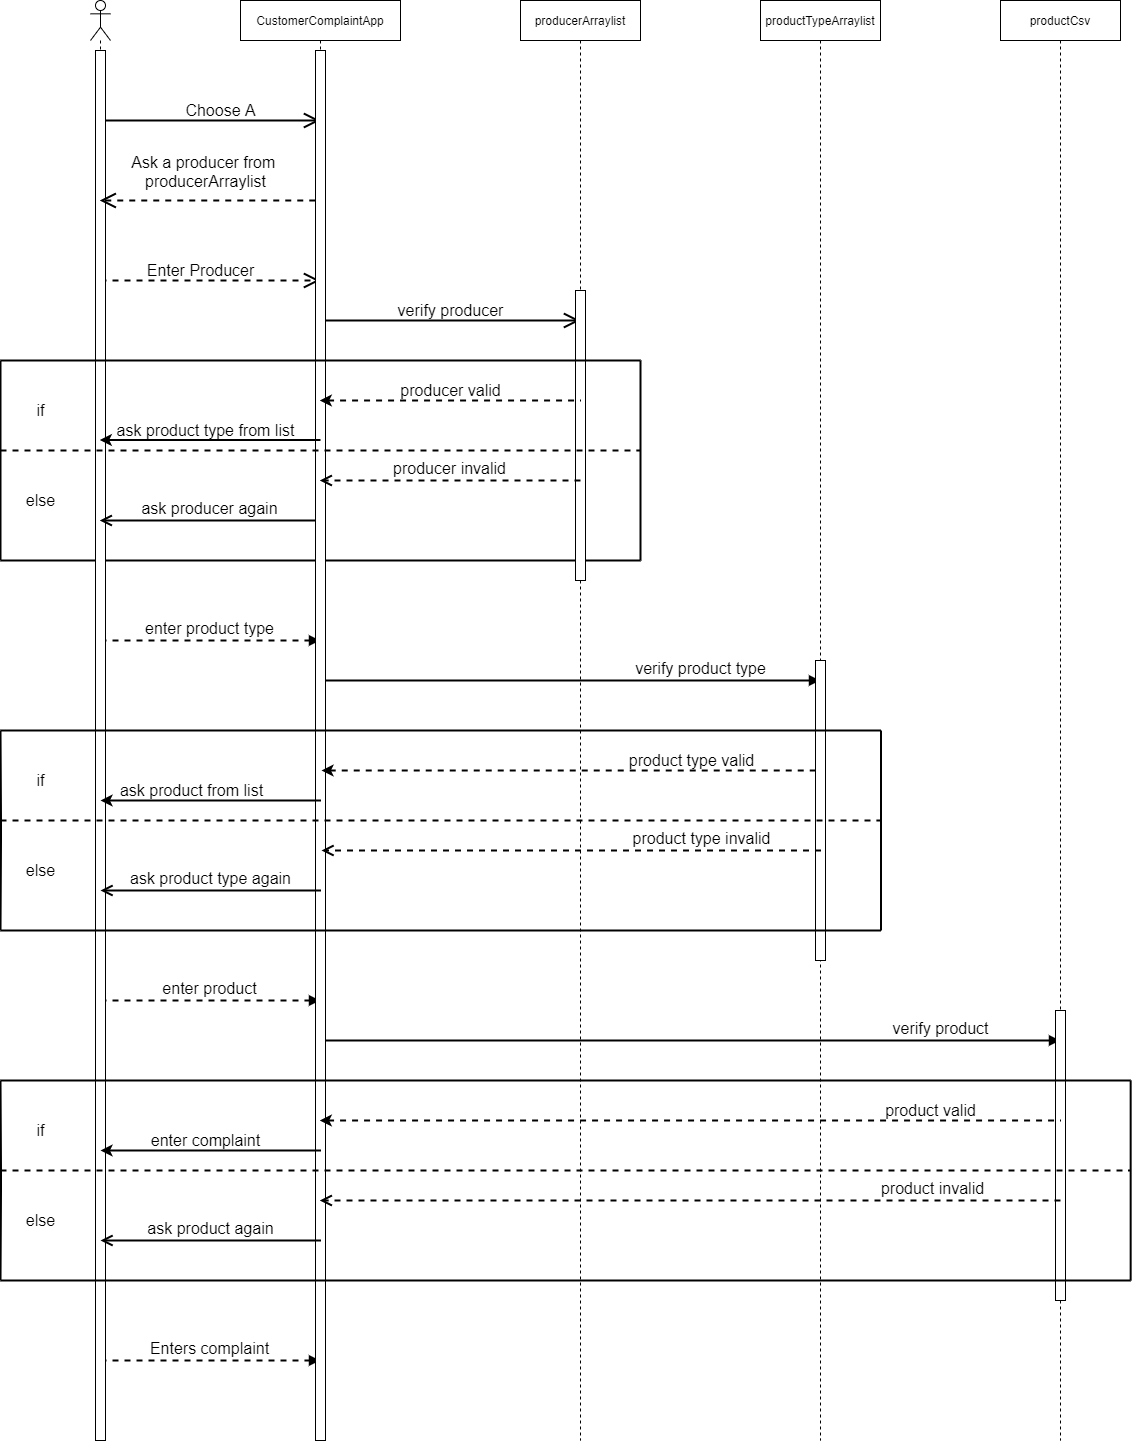

The diagram above was exported from draw.io. Its source (the exported page's mxGraphModel, read from the mxfile embedded in the PNG):
<mxGraphModel dx="1825" dy="809" grid="1" gridSize="10" guides="1" tooltips="1" connect="1" arrows="1" fold="1" page="0" pageScale="1" pageWidth="850" pageHeight="1100" math="0" shadow="0">
  <root>
    <mxCell id="0" />
    <mxCell id="1" parent="0" />
    <mxCell id="up4D27vhPngCKjMCxbR4-1" value="" style="shape=umlLifeline;participant=umlActor;perimeter=lifelinePerimeter;whiteSpace=wrap;html=1;container=1;collapsible=0;recursiveResize=0;verticalAlign=top;spacingTop=36;outlineConnect=0;" vertex="1" parent="1">
      <mxGeometry x="50" y="120" width="20" height="1440" as="geometry" />
    </mxCell>
    <mxCell id="up4D27vhPngCKjMCxbR4-9" value="" style="endArrow=open;endFill=1;endSize=12;html=1;fontSize=16;strokeWidth=2;" edge="1" parent="up4D27vhPngCKjMCxbR4-1" target="up4D27vhPngCKjMCxbR4-4">
      <mxGeometry width="160" relative="1" as="geometry">
        <mxPoint x="10" y="120" as="sourcePoint" />
        <mxPoint x="170" y="120" as="targetPoint" />
      </mxGeometry>
    </mxCell>
    <mxCell id="up4D27vhPngCKjMCxbR4-17" value="" style="endArrow=open;endFill=1;endSize=12;html=1;strokeWidth=2;fontSize=16;dashed=1;" edge="1" parent="up4D27vhPngCKjMCxbR4-1" target="up4D27vhPngCKjMCxbR4-4">
      <mxGeometry width="160" relative="1" as="geometry">
        <mxPoint x="10" y="280" as="sourcePoint" />
        <mxPoint x="170" y="280" as="targetPoint" />
      </mxGeometry>
    </mxCell>
    <mxCell id="up4D27vhPngCKjMCxbR4-40" value="" style="endArrow=none;html=1;strokeWidth=2;fontSize=16;" edge="1" parent="up4D27vhPngCKjMCxbR4-1">
      <mxGeometry width="50" height="50" relative="1" as="geometry">
        <mxPoint x="-90" y="560" as="sourcePoint" />
        <mxPoint x="550" y="560" as="targetPoint" />
      </mxGeometry>
    </mxCell>
    <mxCell id="up4D27vhPngCKjMCxbR4-45" value="enter product type" style="html=1;verticalAlign=bottom;endArrow=block;dashed=1;strokeWidth=2;fontSize=16;" edge="1" parent="up4D27vhPngCKjMCxbR4-1" target="up4D27vhPngCKjMCxbR4-4">
      <mxGeometry width="80" relative="1" as="geometry">
        <mxPoint x="10" y="640" as="sourcePoint" />
        <mxPoint x="90" y="640" as="targetPoint" />
      </mxGeometry>
    </mxCell>
    <mxCell id="up4D27vhPngCKjMCxbR4-61" value="enter product" style="html=1;verticalAlign=bottom;endArrow=block;strokeWidth=2;fontSize=16;dashed=1;" edge="1" parent="up4D27vhPngCKjMCxbR4-1" target="up4D27vhPngCKjMCxbR4-4">
      <mxGeometry width="80" relative="1" as="geometry">
        <mxPoint x="10" y="1000" as="sourcePoint" />
        <mxPoint x="90" y="1000" as="targetPoint" />
      </mxGeometry>
    </mxCell>
    <mxCell id="up4D27vhPngCKjMCxbR4-76" value="Enters complaint" style="html=1;verticalAlign=bottom;endArrow=block;strokeWidth=2;fontSize=16;dashed=1;" edge="1" parent="up4D27vhPngCKjMCxbR4-1" target="up4D27vhPngCKjMCxbR4-4">
      <mxGeometry width="80" relative="1" as="geometry">
        <mxPoint x="10" y="1360" as="sourcePoint" />
        <mxPoint x="90" y="1360" as="targetPoint" />
      </mxGeometry>
    </mxCell>
    <mxCell id="up4D27vhPngCKjMCxbR4-77" value="" style="html=1;points=[];perimeter=orthogonalPerimeter;fontSize=16;" vertex="1" parent="up4D27vhPngCKjMCxbR4-1">
      <mxGeometry x="5" y="50" width="10" height="1390" as="geometry" />
    </mxCell>
    <mxCell id="up4D27vhPngCKjMCxbR4-4" value="&lt;span&gt;CustomerComplaintApp&lt;/span&gt;" style="shape=umlLifeline;perimeter=lifelinePerimeter;whiteSpace=wrap;html=1;container=1;collapsible=0;recursiveResize=0;outlineConnect=0;" vertex="1" parent="1">
      <mxGeometry x="200" y="120" width="160" height="1440" as="geometry" />
    </mxCell>
    <mxCell id="up4D27vhPngCKjMCxbR4-19" value="" style="endArrow=open;endFill=1;endSize=12;html=1;strokeWidth=2;fontSize=16;" edge="1" parent="up4D27vhPngCKjMCxbR4-4" target="up4D27vhPngCKjMCxbR4-6">
      <mxGeometry width="160" relative="1" as="geometry">
        <mxPoint x="80" y="320" as="sourcePoint" />
        <mxPoint x="240" y="320" as="targetPoint" />
      </mxGeometry>
    </mxCell>
    <mxCell id="up4D27vhPngCKjMCxbR4-33" value="ask producer again" style="html=1;verticalAlign=bottom;endArrow=open;endSize=8;strokeWidth=2;fontSize=16;" edge="1" parent="up4D27vhPngCKjMCxbR4-4" target="up4D27vhPngCKjMCxbR4-1">
      <mxGeometry relative="1" as="geometry">
        <mxPoint x="80" y="520" as="sourcePoint" />
        <mxPoint y="520" as="targetPoint" />
      </mxGeometry>
    </mxCell>
    <mxCell id="up4D27vhPngCKjMCxbR4-46" value="verify product type" style="html=1;verticalAlign=bottom;endArrow=block;strokeWidth=2;fontSize=16;" edge="1" parent="up4D27vhPngCKjMCxbR4-4" target="up4D27vhPngCKjMCxbR4-7">
      <mxGeometry x="0.5215" width="80" relative="1" as="geometry">
        <mxPoint x="80" y="680" as="sourcePoint" />
        <mxPoint x="160" y="680" as="targetPoint" />
        <mxPoint as="offset" />
      </mxGeometry>
    </mxCell>
    <mxCell id="up4D27vhPngCKjMCxbR4-62" value="verify product" style="html=1;verticalAlign=bottom;endArrow=block;strokeWidth=2;fontSize=16;" edge="1" parent="up4D27vhPngCKjMCxbR4-4" target="up4D27vhPngCKjMCxbR4-5">
      <mxGeometry x="0.6768" width="80" relative="1" as="geometry">
        <mxPoint x="80" y="1040" as="sourcePoint" />
        <mxPoint x="160" y="1040" as="targetPoint" />
        <mxPoint as="offset" />
      </mxGeometry>
    </mxCell>
    <mxCell id="up4D27vhPngCKjMCxbR4-78" value="" style="html=1;points=[];perimeter=orthogonalPerimeter;fontSize=16;" vertex="1" parent="up4D27vhPngCKjMCxbR4-4">
      <mxGeometry x="75" y="50" width="10" height="1390" as="geometry" />
    </mxCell>
    <mxCell id="up4D27vhPngCKjMCxbR4-5" value="productCsv" style="shape=umlLifeline;perimeter=lifelinePerimeter;whiteSpace=wrap;html=1;container=1;collapsible=0;recursiveResize=0;outlineConnect=0;" vertex="1" parent="1">
      <mxGeometry x="960" y="120" width="120" height="1440" as="geometry" />
    </mxCell>
    <mxCell id="up4D27vhPngCKjMCxbR4-81" value="" style="html=1;points=[];perimeter=orthogonalPerimeter;fontSize=16;" vertex="1" parent="up4D27vhPngCKjMCxbR4-5">
      <mxGeometry x="55" y="1010" width="10" height="290" as="geometry" />
    </mxCell>
    <mxCell id="up4D27vhPngCKjMCxbR4-6" value="producerArraylist" style="shape=umlLifeline;perimeter=lifelinePerimeter;whiteSpace=wrap;html=1;container=1;collapsible=0;recursiveResize=0;outlineConnect=0;" vertex="1" parent="1">
      <mxGeometry x="480" y="120" width="120" height="1440" as="geometry" />
    </mxCell>
    <mxCell id="up4D27vhPngCKjMCxbR4-79" value="" style="html=1;points=[];perimeter=orthogonalPerimeter;fontSize=16;" vertex="1" parent="up4D27vhPngCKjMCxbR4-6">
      <mxGeometry x="55" y="290" width="10" height="290" as="geometry" />
    </mxCell>
    <mxCell id="up4D27vhPngCKjMCxbR4-7" value="productTypeArraylist" style="shape=umlLifeline;perimeter=lifelinePerimeter;whiteSpace=wrap;html=1;container=1;collapsible=0;recursiveResize=0;outlineConnect=0;" vertex="1" parent="1">
      <mxGeometry x="720" y="120" width="120" height="1440" as="geometry" />
    </mxCell>
    <mxCell id="up4D27vhPngCKjMCxbR4-80" value="" style="html=1;points=[];perimeter=orthogonalPerimeter;fontSize=16;" vertex="1" parent="up4D27vhPngCKjMCxbR4-7">
      <mxGeometry x="55" y="660" width="10" height="300" as="geometry" />
    </mxCell>
    <mxCell id="up4D27vhPngCKjMCxbR4-10" value="Choose A" style="text;html=1;align=center;verticalAlign=middle;resizable=0;points=[];autosize=1;fontSize=16;" vertex="1" parent="1">
      <mxGeometry x="140" y="220" width="80" height="20" as="geometry" />
    </mxCell>
    <mxCell id="up4D27vhPngCKjMCxbR4-15" value="" style="endArrow=open;endFill=1;endSize=12;html=1;fontSize=16;dashed=1;strokeWidth=2;" edge="1" parent="1" target="up4D27vhPngCKjMCxbR4-1">
      <mxGeometry width="160" relative="1" as="geometry">
        <mxPoint x="274.75" y="320" as="sourcePoint" />
        <mxPoint x="85.25" y="320" as="targetPoint" />
      </mxGeometry>
    </mxCell>
    <mxCell id="up4D27vhPngCKjMCxbR4-16" value="Ask a producer from &lt;br&gt;producerArraylist" style="edgeLabel;html=1;align=center;verticalAlign=middle;resizable=0;points=[];fontSize=16;" vertex="1" connectable="0" parent="up4D27vhPngCKjMCxbR4-15">
      <mxGeometry x="0.6651" y="2" relative="1" as="geometry">
        <mxPoint x="68.5" y="-32" as="offset" />
      </mxGeometry>
    </mxCell>
    <mxCell id="up4D27vhPngCKjMCxbR4-18" value="Enter Producer" style="text;html=1;align=center;verticalAlign=middle;resizable=0;points=[];autosize=1;fontSize=16;" vertex="1" parent="1">
      <mxGeometry x="100" y="380" width="120" height="20" as="geometry" />
    </mxCell>
    <mxCell id="up4D27vhPngCKjMCxbR4-21" value="verify producer" style="text;html=1;align=center;verticalAlign=middle;resizable=0;points=[];autosize=1;fontSize=16;" vertex="1" parent="1">
      <mxGeometry x="350" y="420" width="120" height="20" as="geometry" />
    </mxCell>
    <mxCell id="up4D27vhPngCKjMCxbR4-25" value="" style="endArrow=none;endFill=0;endSize=12;html=1;strokeWidth=2;fontSize=16;startArrow=classic;startFill=1;dashed=1;" edge="1" parent="1" source="up4D27vhPngCKjMCxbR4-4">
      <mxGeometry width="160" relative="1" as="geometry">
        <mxPoint x="380" y="520" as="sourcePoint" />
        <mxPoint x="540" y="520" as="targetPoint" />
      </mxGeometry>
    </mxCell>
    <mxCell id="up4D27vhPngCKjMCxbR4-27" value="producer valid" style="text;html=1;align=center;verticalAlign=middle;resizable=0;points=[];autosize=1;fontSize=16;" vertex="1" parent="1">
      <mxGeometry x="350" y="500" width="120" height="20" as="geometry" />
    </mxCell>
    <mxCell id="up4D27vhPngCKjMCxbR4-28" value="" style="endArrow=none;endFill=0;endSize=12;html=1;strokeWidth=2;fontSize=16;startArrow=classic;startFill=1;" edge="1" parent="1" source="up4D27vhPngCKjMCxbR4-1">
      <mxGeometry width="160" relative="1" as="geometry">
        <mxPoint x="120" y="559.5" as="sourcePoint" />
        <mxPoint x="280" y="559.5" as="targetPoint" />
      </mxGeometry>
    </mxCell>
    <mxCell id="up4D27vhPngCKjMCxbR4-29" value="ask product type from list" style="text;html=1;align=center;verticalAlign=middle;resizable=0;points=[];autosize=1;fontSize=16;" vertex="1" parent="1">
      <mxGeometry x="70" y="540" width="190" height="20" as="geometry" />
    </mxCell>
    <mxCell id="up4D27vhPngCKjMCxbR4-32" value="producer invalid" style="html=1;verticalAlign=bottom;endArrow=open;dashed=1;endSize=8;strokeWidth=2;fontSize=16;" edge="1" parent="1" target="up4D27vhPngCKjMCxbR4-4">
      <mxGeometry relative="1" as="geometry">
        <mxPoint x="540" y="600" as="sourcePoint" />
        <mxPoint x="460" y="600" as="targetPoint" />
      </mxGeometry>
    </mxCell>
    <mxCell id="up4D27vhPngCKjMCxbR4-37" value="" style="endArrow=none;html=1;strokeWidth=2;fontSize=16;" edge="1" parent="1">
      <mxGeometry width="50" height="50" relative="1" as="geometry">
        <mxPoint x="-40" y="480" as="sourcePoint" />
        <mxPoint x="600" y="480" as="targetPoint" />
      </mxGeometry>
    </mxCell>
    <mxCell id="up4D27vhPngCKjMCxbR4-39" value="" style="endArrow=none;html=1;strokeWidth=2;fontSize=16;" edge="1" parent="1">
      <mxGeometry width="50" height="50" relative="1" as="geometry">
        <mxPoint x="600" y="680" as="sourcePoint" />
        <mxPoint x="600" y="480" as="targetPoint" />
      </mxGeometry>
    </mxCell>
    <mxCell id="up4D27vhPngCKjMCxbR4-41" value="" style="endArrow=none;html=1;strokeWidth=2;fontSize=16;" edge="1" parent="1">
      <mxGeometry width="50" height="50" relative="1" as="geometry">
        <mxPoint x="-40" y="680" as="sourcePoint" />
        <mxPoint x="-40" y="480" as="targetPoint" />
      </mxGeometry>
    </mxCell>
    <mxCell id="up4D27vhPngCKjMCxbR4-42" value="" style="endArrow=none;html=1;strokeWidth=2;fontSize=16;dashed=1;" edge="1" parent="1">
      <mxGeometry width="50" height="50" relative="1" as="geometry">
        <mxPoint x="-40" y="570" as="sourcePoint" />
        <mxPoint x="600" y="570" as="targetPoint" />
      </mxGeometry>
    </mxCell>
    <mxCell id="up4D27vhPngCKjMCxbR4-43" value="if" style="text;html=1;align=center;verticalAlign=middle;resizable=0;points=[];autosize=1;fontSize=16;" vertex="1" parent="1">
      <mxGeometry x="-10" y="520" width="20" height="20" as="geometry" />
    </mxCell>
    <mxCell id="up4D27vhPngCKjMCxbR4-44" value="else" style="text;html=1;align=center;verticalAlign=middle;resizable=0;points=[];autosize=1;fontSize=16;" vertex="1" parent="1">
      <mxGeometry x="-20" y="610" width="40" height="20" as="geometry" />
    </mxCell>
    <mxCell id="up4D27vhPngCKjMCxbR4-48" value="" style="endArrow=none;html=1;strokeWidth=2;fontSize=16;" edge="1" parent="1">
      <mxGeometry width="50" height="50" relative="1" as="geometry">
        <mxPoint x="-40" y="1050" as="sourcePoint" />
        <mxPoint x="840.5" y="1050" as="targetPoint" />
      </mxGeometry>
    </mxCell>
    <mxCell id="up4D27vhPngCKjMCxbR4-49" value="ask product type again" style="html=1;verticalAlign=bottom;endArrow=open;endSize=8;strokeWidth=2;fontSize=16;" edge="1" parent="1">
      <mxGeometry relative="1" as="geometry">
        <mxPoint x="280.5" y="1010" as="sourcePoint" />
        <mxPoint x="60" y="1010" as="targetPoint" />
      </mxGeometry>
    </mxCell>
    <mxCell id="up4D27vhPngCKjMCxbR4-50" value="" style="endArrow=none;endFill=0;endSize=12;html=1;strokeWidth=2;fontSize=16;startArrow=classic;startFill=1;dashed=1;" edge="1" parent="1">
      <mxGeometry width="160" relative="1" as="geometry">
        <mxPoint x="281" y="890" as="sourcePoint" />
        <mxPoint x="780.5" y="890" as="targetPoint" />
      </mxGeometry>
    </mxCell>
    <mxCell id="up4D27vhPngCKjMCxbR4-51" value="product type valid" style="text;html=1;align=center;verticalAlign=middle;resizable=0;points=[];autosize=1;fontSize=16;" vertex="1" parent="1">
      <mxGeometry x="580.5" y="870" width="140" height="20" as="geometry" />
    </mxCell>
    <mxCell id="up4D27vhPngCKjMCxbR4-52" value="" style="endArrow=none;endFill=0;endSize=12;html=1;strokeWidth=2;fontSize=16;startArrow=classic;startFill=1;" edge="1" parent="1">
      <mxGeometry width="160" relative="1" as="geometry">
        <mxPoint x="60" y="920" as="sourcePoint" />
        <mxPoint x="280.5" y="920" as="targetPoint" />
      </mxGeometry>
    </mxCell>
    <mxCell id="up4D27vhPngCKjMCxbR4-53" value="ask product from list" style="text;html=1;align=center;verticalAlign=middle;resizable=0;points=[];autosize=1;fontSize=16;" vertex="1" parent="1">
      <mxGeometry x="70.5" y="900" width="160" height="20" as="geometry" />
    </mxCell>
    <mxCell id="up4D27vhPngCKjMCxbR4-54" value="product type invalid" style="html=1;verticalAlign=bottom;endArrow=open;dashed=1;endSize=8;strokeWidth=2;fontSize=16;" edge="1" parent="1">
      <mxGeometry x="-0.5175" relative="1" as="geometry">
        <mxPoint x="780.5" y="970" as="sourcePoint" />
        <mxPoint x="281" y="970" as="targetPoint" />
        <mxPoint x="1" as="offset" />
      </mxGeometry>
    </mxCell>
    <mxCell id="up4D27vhPngCKjMCxbR4-55" value="" style="endArrow=none;html=1;strokeWidth=2;fontSize=16;" edge="1" parent="1">
      <mxGeometry width="50" height="50" relative="1" as="geometry">
        <mxPoint x="-40" y="850" as="sourcePoint" />
        <mxPoint x="840.5" y="850" as="targetPoint" />
      </mxGeometry>
    </mxCell>
    <mxCell id="up4D27vhPngCKjMCxbR4-56" value="" style="endArrow=none;html=1;strokeWidth=2;fontSize=16;" edge="1" parent="1">
      <mxGeometry width="50" height="50" relative="1" as="geometry">
        <mxPoint x="840.5" y="1050" as="sourcePoint" />
        <mxPoint x="840.5" y="850" as="targetPoint" />
      </mxGeometry>
    </mxCell>
    <mxCell id="up4D27vhPngCKjMCxbR4-57" value="" style="endArrow=none;html=1;strokeWidth=2;fontSize=16;" edge="1" parent="1">
      <mxGeometry width="50" height="50" relative="1" as="geometry">
        <mxPoint x="-40" y="1050" as="sourcePoint" />
        <mxPoint x="-40" y="850" as="targetPoint" />
        <Array as="points">
          <mxPoint x="-39.5" y="950" />
        </Array>
      </mxGeometry>
    </mxCell>
    <mxCell id="up4D27vhPngCKjMCxbR4-58" value="" style="endArrow=none;html=1;strokeWidth=2;fontSize=16;dashed=1;" edge="1" parent="1">
      <mxGeometry width="50" height="50" relative="1" as="geometry">
        <mxPoint x="-40" y="940" as="sourcePoint" />
        <mxPoint x="840.5" y="940" as="targetPoint" />
      </mxGeometry>
    </mxCell>
    <mxCell id="up4D27vhPngCKjMCxbR4-59" value="if" style="text;html=1;align=center;verticalAlign=middle;resizable=0;points=[];autosize=1;fontSize=16;" vertex="1" parent="1">
      <mxGeometry x="-10" y="890" width="20" height="20" as="geometry" />
    </mxCell>
    <mxCell id="up4D27vhPngCKjMCxbR4-60" value="else" style="text;html=1;align=center;verticalAlign=middle;resizable=0;points=[];autosize=1;fontSize=16;" vertex="1" parent="1">
      <mxGeometry x="-20" y="980" width="40" height="20" as="geometry" />
    </mxCell>
    <mxCell id="up4D27vhPngCKjMCxbR4-63" value="" style="endArrow=none;html=1;strokeWidth=2;fontSize=16;" edge="1" parent="1">
      <mxGeometry width="50" height="50" relative="1" as="geometry">
        <mxPoint x="-40" y="1400" as="sourcePoint" />
        <mxPoint x="1090.1599999999996" y="1400" as="targetPoint" />
      </mxGeometry>
    </mxCell>
    <mxCell id="up4D27vhPngCKjMCxbR4-64" value="ask product again" style="html=1;verticalAlign=bottom;endArrow=open;endSize=8;strokeWidth=2;fontSize=16;" edge="1" parent="1">
      <mxGeometry relative="1" as="geometry">
        <mxPoint x="280.5000000000001" y="1360" as="sourcePoint" />
        <mxPoint x="60.00000000000003" y="1360" as="targetPoint" />
      </mxGeometry>
    </mxCell>
    <mxCell id="up4D27vhPngCKjMCxbR4-65" value="" style="endArrow=none;endFill=0;endSize=12;html=1;strokeWidth=2;fontSize=16;startArrow=classic;startFill=1;dashed=1;" edge="1" parent="1" source="up4D27vhPngCKjMCxbR4-4">
      <mxGeometry width="160" relative="1" as="geometry">
        <mxPoint x="530.6600000000001" y="1239.9999999999998" as="sourcePoint" />
        <mxPoint x="1020" y="1240" as="targetPoint" />
      </mxGeometry>
    </mxCell>
    <mxCell id="up4D27vhPngCKjMCxbR4-66" value="product valid" style="text;html=1;align=center;verticalAlign=middle;resizable=0;points=[];autosize=1;fontSize=16;" vertex="1" parent="1">
      <mxGeometry x="835.0000000000001" y="1220" width="110" height="20" as="geometry" />
    </mxCell>
    <mxCell id="up4D27vhPngCKjMCxbR4-67" value="" style="endArrow=none;endFill=0;endSize=12;html=1;strokeWidth=2;fontSize=16;startArrow=classic;startFill=1;" edge="1" parent="1">
      <mxGeometry width="160" relative="1" as="geometry">
        <mxPoint x="60.00000000000003" y="1269.9999999999998" as="sourcePoint" />
        <mxPoint x="280.5000000000001" y="1269.9999999999998" as="targetPoint" />
      </mxGeometry>
    </mxCell>
    <mxCell id="up4D27vhPngCKjMCxbR4-68" value="enter complaint" style="text;html=1;align=center;verticalAlign=middle;resizable=0;points=[];autosize=1;fontSize=16;" vertex="1" parent="1">
      <mxGeometry x="105.00000000000003" y="1250" width="120" height="20" as="geometry" />
    </mxCell>
    <mxCell id="up4D27vhPngCKjMCxbR4-69" value="product invalid" style="html=1;verticalAlign=bottom;endArrow=open;dashed=1;endSize=8;strokeWidth=2;fontSize=16;" edge="1" parent="1" target="up4D27vhPngCKjMCxbR4-4">
      <mxGeometry x="-0.6533" relative="1" as="geometry">
        <mxPoint x="1020" y="1320" as="sourcePoint" />
        <mxPoint x="530.6600000000001" y="1319.9999999999998" as="targetPoint" />
        <mxPoint as="offset" />
      </mxGeometry>
    </mxCell>
    <mxCell id="up4D27vhPngCKjMCxbR4-70" value="" style="endArrow=none;html=1;strokeWidth=2;fontSize=16;" edge="1" parent="1">
      <mxGeometry width="50" height="50" relative="1" as="geometry">
        <mxPoint x="-40" y="1200" as="sourcePoint" />
        <mxPoint x="1090.1599999999996" y="1199.9999999999998" as="targetPoint" />
      </mxGeometry>
    </mxCell>
    <mxCell id="up4D27vhPngCKjMCxbR4-71" value="" style="endArrow=none;html=1;strokeWidth=2;fontSize=16;" edge="1" parent="1">
      <mxGeometry width="50" height="50" relative="1" as="geometry">
        <mxPoint x="1090.1599999999996" y="1400" as="sourcePoint" />
        <mxPoint x="1090.1599999999996" y="1199.9999999999998" as="targetPoint" />
      </mxGeometry>
    </mxCell>
    <mxCell id="up4D27vhPngCKjMCxbR4-72" value="" style="endArrow=none;html=1;strokeWidth=2;fontSize=16;" edge="1" parent="1">
      <mxGeometry width="50" height="50" relative="1" as="geometry">
        <mxPoint x="-39.99999999999997" y="1400" as="sourcePoint" />
        <mxPoint x="-39.99999999999997" y="1199.9999999999998" as="targetPoint" />
        <Array as="points">
          <mxPoint x="-39.49999999999997" y="1300" />
        </Array>
      </mxGeometry>
    </mxCell>
    <mxCell id="up4D27vhPngCKjMCxbR4-73" value="" style="endArrow=none;html=1;strokeWidth=2;fontSize=16;dashed=1;" edge="1" parent="1">
      <mxGeometry width="50" height="50" relative="1" as="geometry">
        <mxPoint x="-40" y="1290" as="sourcePoint" />
        <mxPoint x="1090.1599999999996" y="1289.9999999999998" as="targetPoint" />
      </mxGeometry>
    </mxCell>
    <mxCell id="up4D27vhPngCKjMCxbR4-74" value="if" style="text;html=1;align=center;verticalAlign=middle;resizable=0;points=[];autosize=1;fontSize=16;" vertex="1" parent="1">
      <mxGeometry x="-9.999999999999972" y="1240" width="20" height="20" as="geometry" />
    </mxCell>
    <mxCell id="up4D27vhPngCKjMCxbR4-75" value="else" style="text;html=1;align=center;verticalAlign=middle;resizable=0;points=[];autosize=1;fontSize=16;" vertex="1" parent="1">
      <mxGeometry x="-19.99999999999997" y="1330" width="40" height="20" as="geometry" />
    </mxCell>
  </root>
</mxGraphModel>